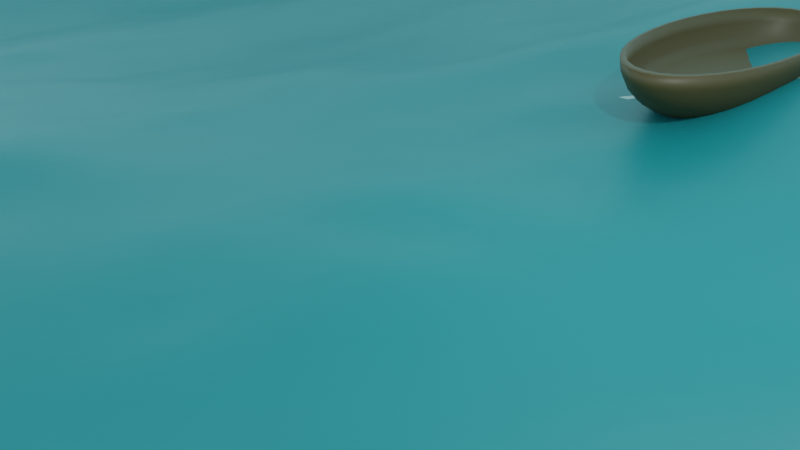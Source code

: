 # Source: Boat_Floating_on_the_Waves_-_The_Shrinkwrap_Modifier.blend  (saved by Blender 2.90.8; exported with 4.5.12 LTS)
import bpy
from mathutils import Matrix  # noqa: F401  (used for matrix-valued properties, if any)

bpy.ops.wm.read_factory_settings(use_empty=True)
scene = bpy.context.scene
scene.name = 'Scene'

# ---- collections
col_collection = bpy.data.collections.new('Collection'); scene.collection.children.link(col_collection)

# ---- materials (node trees are filled in below, after node groups)
mat_material = bpy.data.materials.new('Material')
mat_material.alpha_threshold = 0.0
mat_material.use_transparent_shadow = False
mat_material.line_color = (0.0, 0.0, 0.0, 1.0)
mat_material_002 = bpy.data.materials.new('Material.002')
mat_material_002.use_transparent_shadow = False

# ---- material node trees
mat_material.use_nodes = True; mat_material.node_tree.nodes.clear()
_N = mat_material.node_tree.nodes; _L = mat_material.node_tree.links
n0 = _N.new('ShaderNodeOutputMaterial'); n0.name = 'Material Output'; n0.location = (300, 300)
n1 = _N.new('ShaderNodeBsdfPrincipled'); n1.name = 'Principled BSDF'; n1.location = (10, 300)
n1.distribution = 'GGX'
n1.subsurface_method = 'BURLEY'
n1.inputs[0].default_value = (0.005605, 0.1651, 0.1779, 1.0)
n1.inputs[2].default_value = 0.4
n1.inputs[3].default_value = 1.45
n1.inputs[27].default_value = (0.0, 0.0, 0.0, 1.0)
n1.inputs[28].default_value = 1.0
_L.new(n1.outputs[0], n0.inputs[0])
n0.is_active_output = True
mat_material_002.use_nodes = True; mat_material_002.node_tree.nodes.clear()
_N = mat_material_002.node_tree.nodes; _L = mat_material_002.node_tree.links
n0 = _N.new('ShaderNodeBsdfPrincipled'); n0.name = 'Principled BSDF'; n0.location = (10, 300)
n0.distribution = 'GGX'
n0.subsurface_method = 'BURLEY'
n0.inputs[0].default_value = (0.08022, 0.04667, 0.01298, 1.0)
n0.inputs[3].default_value = 1.45
n0.inputs[27].default_value = (0.0, 0.0, 0.0, 1.0)
n0.inputs[28].default_value = 1.0
n1 = _N.new('ShaderNodeOutputMaterial'); n1.name = 'Material Output'; n1.location = (300, 300)
_L.new(n0.outputs[0], n1.inputs[0])
n1.is_active_output = True

# ---- world
world_world = bpy.data.worlds.new('World'); scene.world = world_world
world_world.use_nodes = True; world_world.node_tree.nodes.clear()
_N = world_world.node_tree.nodes; _L = world_world.node_tree.links
n0 = _N.new('ShaderNodeOutputWorld'); n0.name = 'World Output'; n0.location = (300, 300)
n1 = _N.new('ShaderNodeBackground'); n1.name = 'Background'; n1.location = (10, 300)
n1.inputs[0].default_value = (0.4508, 0.9131, 1.0, 1.0)
_L.new(n1.outputs[0], n0.inputs[0])
n0.is_active_output = True
world_world.color = (0.05088, 0.05088, 0.05088)
world_world.use_sun_shadow = False
world_world.sun_shadow_jitter_overblur = 0.0

# ---- cameras
cam_camera = bpy.data.cameras.new('Camera')
cam_camera.clip_end = 100.0
cam_camera.ortho_scale = 7.314

# ---- lights
light_light = bpy.data.lights.new('Light', 'POINT')
light_light.transmission_factor = 0.0
light_light.energy = 1000.0
light_light.shadow_soft_size = 0.1
light_light.shadow_maximum_resolution = 0.006
light_light.use_absolute_resolution = True

# ---- meshes
me_cube = bpy.data.meshes.new('Cube')
me_cube.from_pydata([(1.0, 1.0, 1.0), (1.0, 1.0, -1.0), (1.0, -1.0, 1.0), (1.0, -1.0, -1.0), (-1.0, 1.0, 1.0), (-1.0, 1.0, -1.0), (-1.0, -1.0, 1.0), (-1.0, -1.0, -1.0)], [], [(0, 4, 6, 2), (3, 2, 6, 7), (7, 6, 4, 5), (5, 1, 3, 7), (1, 0, 2, 3), (5, 4, 0, 1)])
_uv = me_cube.uv_layers.new(name='UVMap')
_uv.uv.foreach_set('vector', [0.625, 0.5, 0.875, 0.5, 0.875, 0.75, 0.625, 0.75, 0.375, 0.75, 0.625, 0.75, 0.625, 1.0, 0.375, 1.0, 0.375, 0.0, 0.625, 0.0, 0.625, 0.25, 0.375, 0.25, 0.125, 0.5, 0.375, 0.5, 0.375, 0.75, 0.125, 0.75, 0.375, 0.5, 0.625, 0.5, 0.625, 0.75, 0.375, 0.75, 0.375, 0.25, 0.625, 0.25, 0.625, 0.5, 0.375, 0.5])
me_cube.materials.append(mat_material)
me_cube.use_remesh_preserve_volume = False
me_cube.use_remesh_preserve_attributes = False
me_cube.use_mirror_vertex_groups = False
me_cube.update()
me_sphere_002 = bpy.data.meshes.new('Sphere.002')
me_sphere_002.from_pydata([(2.654e-10, 1.0, 0.641), (2.654e-10, 0.9808, 0.4459), (2.654e-10, 0.5556, -0.1905), (0.1951, 0.9808, 0.641), (0.1913, 0.9619, 0.4459), (0.1802, 0.9061, 0.2583), (0.1622, 0.8155, 0.08538), (0.1379, 0.6935, -0.06615), (0.1084, 0.5449, -0.1905), (0.07466, 0.3753, -0.2829), (0.03806, 0.1913, -0.3398), (0.3827, 0.9239, 0.641), (0.3753, 0.9061, 0.4459), (0.3536, 0.8536, 0.2583), (0.3182, 0.7682, 0.08538), (0.2706, 0.6533, -0.06615), (0.2126, 0.5133, -0.1905), (0.1464, 0.3536, -0.2829), (0.07466, 0.1802, -0.3398), (0.5556, 0.8315, 0.641), (0.5449, 0.8155, 0.4459), (0.5133, 0.7682, 0.2583), (0.4619, 0.6913, 0.08538), (0.3928, 0.5879, -0.06615), (0.3087, 0.4619, -0.1905), (0.2126, 0.3182, -0.2829), (0.1084, 0.1622, -0.3398), (0.7071, 0.7071, 0.641), (0.6935, 0.6935, 0.4459), (0.6533, 0.6533, 0.2583), (0.5879, 0.5879, 0.08538), (0.5, 0.5, -0.06615), (0.3928, 0.3928, -0.1905), (0.2706, 0.2706, -0.2829), (0.1379, 0.1379, -0.3398), (0.8315, 0.5556, 0.641), (0.8155, 0.5449, 0.4459), (0.7682, 0.5133, 0.2583), (0.6913, 0.4619, 0.08538), (0.5879, 0.3928, -0.06615), (0.4619, 0.3087, -0.1905), (0.3182, 0.2126, -0.2829), (0.1622, 0.1084, -0.3398), (0.9239, 0.3827, 0.641), (0.9061, 0.3753, 0.4459), (0.8536, 0.3536, 0.2583), (0.7682, 0.3182, 0.08538), (0.6533, 0.2706, -0.06615), (0.5133, 0.2126, -0.1905), (0.3536, 0.1464, -0.2829), (0.1802, 0.07466, -0.3398), (0.9808, 0.1951, 0.641), (0.9619, 0.1913, 0.4459), (0.9061, 0.1802, 0.2583), (0.8155, 0.1622, 0.08538), (0.6935, 0.1379, -0.06615), (0.5449, 0.1084, -0.1905), (0.3753, 0.07466, -0.2829), (0.1913, 0.03806, -0.3398), (1.0, -3.787e-07, 0.641), (0.9808, -3.936e-07, 0.4459), (0.9239, -2.297e-07, 0.2583), (0.8315, -3.34e-07, 0.08538), (0.7071, -3.191e-07, -0.06615), (0.5556, -3.415e-07, -0.1905), (0.3827, -3.042e-07, -0.2829), (0.1951, -3.079e-07, -0.3398), (0.9808, -0.1951, 0.641), (0.9619, -0.1913, 0.4459), (0.9061, -0.1802, 0.2583), (0.8155, -0.1622, 0.08538), (0.6935, -0.138, -0.06615), (0.5449, -0.1084, -0.1905), (0.3753, -0.07466, -0.2829), (0.1913, -0.03806, -0.3398), (0.9239, -0.3827, 0.641), (0.9061, -0.3753, 0.4459), (0.8536, -0.3536, 0.2583), (0.7682, -0.3182, 0.08538), (0.6533, -0.2706, -0.06615), (0.5133, -0.2126, -0.1905), (0.3536, -0.1464, -0.2829), (0.1802, -0.07466, -0.3398), (0.8315, -0.5556, 0.641), (0.8155, -0.5449, 0.4459), (0.7682, -0.5133, 0.2583), (0.6913, -0.4619, 0.08538), (0.5879, -0.3928, -0.06615), (0.4619, -0.3087, -0.1905), (0.3182, -0.2126, -0.2829), (0.1622, -0.1084, -0.3398), (0.7071, -0.7071, 0.641), (0.6935, -0.6935, 0.4459), (0.6533, -0.6533, 0.2583), (0.5879, -0.5879, 0.08538), (0.5, -0.5, -0.06615), (0.3928, -0.3928, -0.1905), (0.2706, -0.2706, -0.2829), (0.1379, -0.138, -0.3398), (0.5556, -0.8315, 0.641), (0.5449, -0.8155, 0.4459), (0.5133, -0.7682, 0.2583), (0.4619, -0.6913, 0.08538), (0.3928, -0.5879, -0.06615), (0.3087, -0.4619, -0.1905), (0.2126, -0.3182, -0.2829), (0.1084, -0.1622, -0.3398), (2.654e-10, -3.258e-07, -0.359), (0.3827, -0.9239, 0.641), (0.3753, -0.9061, 0.4459), (0.3536, -0.8536, 0.2583), (0.3182, -0.7682, 0.08538), (0.2706, -0.6533, -0.06615), (0.2126, -0.5133, -0.1905), (0.1464, -0.3536, -0.2829), (0.07466, -0.1802, -0.3398), (0.1951, -0.9808, 0.641), (0.1913, -0.9619, 0.4459), (0.1802, -0.9061, 0.2583), (0.1622, -0.8155, 0.08538), (0.1379, -0.6935, -0.06615), (0.1084, -0.5449, -0.1905), (0.07466, -0.3753, -0.2829), (0.03806, -0.1913, -0.3398), (-1.001e-07, -1.0, 0.641), (-8.518e-08, -0.9808, 0.4459), (6.383e-08, -0.9239, 0.2583), (-8.518e-08, -0.8315, 0.08538), (-2.557e-08, -0.7071, -0.06615), (-1.067e-08, -0.5556, -0.1905), (4.229e-09, -0.3827, -0.2829), (4.229e-09, -0.1951, -0.3398), (-0.1951, -0.9808, 0.641), (-0.1913, -0.9619, 0.4459), (-0.1802, -0.9061, 0.2583), (-0.1622, -0.8155, 0.08538), (-0.1379, -0.6935, -0.06615), (-0.1084, -0.5449, -0.1905), (-0.07466, -0.3753, -0.2829), (-0.03806, -0.1913, -0.3398), (-0.3827, -0.9239, 0.641), (-0.3753, -0.9061, 0.4459), (-0.3536, -0.8536, 0.2583), (-0.3182, -0.7682, 0.08538), (-0.2706, -0.6533, -0.06615), (-0.2126, -0.5133, -0.1905), (-0.1464, -0.3536, -0.2829), (-0.07466, -0.1802, -0.3398), (-0.5556, -0.8315, 0.641), (-0.5449, -0.8155, 0.4459), (-0.5133, -0.7682, 0.2583), (-0.4619, -0.6913, 0.08538), (-0.3928, -0.5879, -0.06615), (-0.3087, -0.4619, -0.1905), (-0.2126, -0.3182, -0.2829), (-0.1084, -0.1622, -0.3398), (-0.7071, -0.7071, 0.641), (-0.6935, -0.6935, 0.4459), (-0.6533, -0.6533, 0.2583), (-0.5879, -0.5879, 0.08538), (-0.5, -0.5, -0.06615), (-0.3928, -0.3928, -0.1905), (-0.2706, -0.2706, -0.2829), (-0.1379, -0.1379, -0.3398), (-0.8315, -0.5556, 0.641), (-0.8155, -0.5449, 0.4459), (-0.7682, -0.5133, 0.2583), (-0.6913, -0.4619, 0.08538), (-0.5879, -0.3928, -0.06615), (-0.4619, -0.3087, -0.1905), (-0.3182, -0.2126, -0.2829), (-0.1622, -0.1084, -0.3398), (-0.9239, -0.3827, 0.641), (-0.9061, -0.3753, 0.4459), (-0.8536, -0.3536, 0.2583), (-0.7682, -0.3182, 0.08538), (-0.6533, -0.2706, -0.06615), (-0.5133, -0.2126, -0.1905), (-0.3536, -0.1464, -0.2829), (-0.1802, -0.07466, -0.3398), (-0.9808, -0.1951, 0.641), (-0.9619, -0.1913, 0.4459), (-0.9061, -0.1802, 0.2583), (-0.8155, -0.1622, 0.08538), (-0.6935, -0.1379, -0.06615), (-0.5449, -0.1084, -0.1905), (-0.3753, -0.07466, -0.2829), (-0.1913, -0.03806, -0.3398), (-1.0, -1.403e-07, 0.641), (-0.9808, -9.56e-08, 0.4459), (-0.9239, -3.191e-07, 0.2583), (-0.8315, -1.403e-07, 0.08538), (-0.7071, -1.85e-07, -0.06615), (-0.5556, -2.595e-07, -0.1905), (-0.3827, -2.521e-07, -0.2829), (-0.1951, -3.154e-07, -0.3398), (-0.9808, 0.1951, 0.641), (-0.9619, 0.1913, 0.4459), (-0.9061, 0.1802, 0.2583), (-0.8155, 0.1622, 0.08538), (-0.6935, 0.1379, -0.06615), (-0.5449, 0.1084, -0.1905), (-0.3753, 0.07466, -0.2829), (-0.1913, 0.03806, -0.3398), (-0.9239, 0.3827, 0.641), (-0.9061, 0.3753, 0.4459), (-0.8536, 0.3536, 0.2583), (-0.7682, 0.3182, 0.08538), (-0.6533, 0.2706, -0.06615), (-0.5133, 0.2126, -0.1905), (-0.3536, 0.1464, -0.2829), (-0.1802, 0.07466, -0.3398), (-0.8315, 0.5556, 0.641), (-0.8155, 0.5449, 0.4459), (-0.7682, 0.5133, 0.2583), (-0.6913, 0.4619, 0.08538), (-0.5879, 0.3928, -0.06615), (-0.4619, 0.3087, -0.1905), (-0.3182, 0.2126, -0.2829), (-0.1622, 0.1084, -0.3398), (-0.7071, 0.7071, 0.641), (-0.6935, 0.6935, 0.4459), (-0.6533, 0.6533, 0.2583), (-0.5879, 0.5879, 0.08538), (-0.5, 0.5, -0.06615), (-0.3928, 0.3928, -0.1905), (-0.2706, 0.2706, -0.2829), (-0.1379, 0.1379, -0.3398), (-0.5556, 0.8315, 0.641), (-0.5449, 0.8155, 0.4459), (-0.5133, 0.7682, 0.2583), (-0.4619, 0.6913, 0.08538), (-0.3928, 0.5879, -0.06615), (-0.3087, 0.4619, -0.1905), (-0.2126, 0.3182, -0.2829), (-0.1084, 0.1622, -0.3398), (-0.3827, 0.9239, 0.641), (-0.3753, 0.9061, 0.4459), (-0.3536, 0.8536, 0.2583), (-0.3182, 0.7682, 0.08538), (-0.2706, 0.6533, -0.06615), (-0.2126, 0.5133, -0.1905), (-0.1464, 0.3536, -0.2829), (-0.07466, 0.1802, -0.3398), (-0.1951, 0.9808, 0.641), (-0.1913, 0.9619, 0.4459), (-0.1802, 0.9061, 0.2583), (-0.1622, 0.8155, 0.08538), (-0.1379, 0.6935, -0.06615), (-0.1084, 0.5449, -0.1905), (-0.07466, 0.3753, -0.2829), (-0.03806, 0.1913, -0.3398), (6.383e-08, 0.9239, 0.2583), (2.725e-07, 0.8315, 0.08538), (1.532e-07, 0.7071, -0.06615), (7.874e-08, 0.3827, -0.2829), (1.541e-08, 0.1951, -0.3398), (2.654e-10, 0.9502, 0.6459), (2.654e-10, 0.9317, 0.4556), (0.1854, 0.932, 0.6459), (0.1818, 0.9138, 0.4556), (0.1712, 0.8608, 0.2773), (0.1541, 0.7746, 0.113), (0.3636, 0.8779, 0.6459), (0.3566, 0.8608, 0.4556), (0.3359, 0.8108, 0.2773), (0.3022, 0.7297, 0.113), (0.5279, 0.7901, 0.6459), (0.5176, 0.7747, 0.4556), (0.4876, 0.7297, 0.2773), (0.4388, 0.6567, 0.113), (0.6719, 0.6719, 0.6459), (0.6588, 0.6588, 0.4556), (0.6206, 0.6206, 0.2773), (0.5585, 0.5585, 0.113), (0.7901, 0.5279, 0.6459), (0.7747, 0.5176, 0.4556), (0.7297, 0.4876, 0.2773), (0.6567, 0.4388, 0.113), (0.8779, 0.3636, 0.6459), (0.8608, 0.3566, 0.4556), (0.8108, 0.3359, 0.2773), (0.7297, 0.3022, 0.113), (0.932, 0.1854, 0.6459), (0.9138, 0.1818, 0.4556), (0.8608, 0.1712, 0.2773), (0.7746, 0.1541, 0.113), (0.9502, -3.787e-07, 0.6459), (0.9317, -3.936e-07, 0.4556), (0.8776, -2.297e-07, 0.2773), (0.7898, -3.34e-07, 0.113), (0.932, -0.1854, 0.6459), (0.9138, -0.1818, 0.4556), (0.8608, -0.1712, 0.2773), (0.7746, -0.1541, 0.113), (0.8779, -0.3636, 0.6459), (0.8608, -0.3566, 0.4556), (0.8108, -0.3359, 0.2773), (0.7297, -0.3022, 0.113), (0.7901, -0.5279, 0.6459), (0.7747, -0.5176, 0.4556), (0.7297, -0.4876, 0.2773), (0.6567, -0.4388, 0.113), (0.6719, -0.6719, 0.6459), (0.6588, -0.6588, 0.4556), (0.6206, -0.6206, 0.2773), (0.5585, -0.5585, 0.113), (0.5279, -0.7901, 0.6459), (0.5176, -0.7747, 0.4556), (0.4876, -0.7297, 0.2773), (0.4388, -0.6567, 0.113), (0.3636, -0.8779, 0.6459), (0.3566, -0.8608, 0.4556), (0.3359, -0.8108, 0.2773), (0.3022, -0.7297, 0.113), (0.1854, -0.932, 0.6459), (0.1818, -0.9138, 0.4556), (0.1712, -0.8608, 0.2773), (0.1541, -0.7746, 0.113), (-1.001e-07, -0.9502, 0.6459), (-8.518e-08, -0.9317, 0.4556), (6.383e-08, -0.8776, 0.2773), (-8.518e-08, -0.7898, 0.113), (-0.1854, -0.932, 0.6459), (-0.1818, -0.9138, 0.4556), (-0.1712, -0.8608, 0.2773), (-0.1541, -0.7746, 0.113), (-0.3636, -0.8779, 0.6459), (-0.3566, -0.8608, 0.4556), (-0.3359, -0.8108, 0.2773), (-0.3022, -0.7297, 0.113), (-0.5279, -0.7901, 0.6459), (-0.5176, -0.7747, 0.4556), (-0.4876, -0.7297, 0.2773), (-0.4388, -0.6567, 0.113), (-0.6719, -0.6719, 0.6459), (-0.6588, -0.6588, 0.4556), (-0.6206, -0.6206, 0.2773), (-0.5585, -0.5585, 0.113), (-0.7901, -0.5279, 0.6459), (-0.7747, -0.5176, 0.4556), (-0.7297, -0.4876, 0.2773), (-0.6567, -0.4388, 0.113), (-0.8779, -0.3636, 0.6459), (-0.8608, -0.3566, 0.4556), (-0.8108, -0.3359, 0.2773), (-0.7297, -0.3022, 0.113), (-0.932, -0.1854, 0.6459), (-0.9138, -0.1818, 0.4556), (-0.8608, -0.1712, 0.2773), (-0.7746, -0.1541, 0.113), (-0.9502, -1.403e-07, 0.6459), (-0.9317, -9.56e-08, 0.4556), (-0.8776, -3.191e-07, 0.2773), (-0.7898, -1.403e-07, 0.113), (-0.932, 0.1854, 0.6459), (-0.9138, 0.1818, 0.4556), (-0.8608, 0.1712, 0.2773), (-0.7746, 0.1541, 0.113), (6.592e-08, -2.604e-07, 0.1137), (-0.8779, 0.3636, 0.6459), (-0.8608, 0.3566, 0.4556), (-0.8108, 0.3359, 0.2773), (-0.7297, 0.3022, 0.113), (-0.7901, 0.5279, 0.6459), (-0.7747, 0.5176, 0.4556), (-0.7297, 0.4876, 0.2773), (-0.6567, 0.4388, 0.113), (-0.6719, 0.6719, 0.6459), (-0.6588, 0.6588, 0.4556), (-0.6206, 0.6206, 0.2773), (-0.5585, 0.5585, 0.113), (-0.5279, 0.7901, 0.6459), (-0.5176, 0.7747, 0.4556), (-0.4876, 0.7297, 0.2773), (-0.4388, 0.6567, 0.113), (-0.3636, 0.8779, 0.6459), (-0.3566, 0.8608, 0.4556), (-0.3359, 0.8108, 0.2773), (-0.3022, 0.7297, 0.113), (-0.1854, 0.932, 0.6459), (-0.1818, 0.9138, 0.4556), (-0.1712, 0.8608, 0.2773), (-0.1541, 0.7746, 0.113), (6.383e-08, 0.8776, 0.2773), (2.725e-07, 0.7898, 0.113)], [], [(2, 254, 7, 8), (255, 2, 8, 9), (256, 255, 9, 10), (107, 256, 10), (1, 0, 3, 4), (252, 1, 4, 5), (253, 252, 5, 6), (254, 253, 6, 7), (7, 6, 14, 15), (8, 7, 15, 16), (9, 8, 16, 17), (10, 9, 17, 18), (107, 10, 18), (4, 3, 11, 12), (5, 4, 12, 13), (6, 5, 13, 14), (107, 18, 26), (12, 11, 19, 20), (13, 12, 20, 21), (14, 13, 21, 22), (15, 14, 22, 23), (16, 15, 23, 24), (17, 16, 24, 25), (18, 17, 25, 26), (23, 22, 30, 31), (24, 23, 31, 32), (25, 24, 32, 33), (26, 25, 33, 34), (107, 26, 34), (20, 19, 27, 28), (21, 20, 28, 29), (22, 21, 29, 30), (107, 34, 42), (28, 27, 35, 36), (29, 28, 36, 37), (30, 29, 37, 38), (31, 30, 38, 39), (32, 31, 39, 40), (33, 32, 40, 41), (34, 33, 41, 42), (40, 39, 47, 48), (41, 40, 48, 49), (42, 41, 49, 50), (107, 42, 50), (36, 35, 43, 44), (37, 36, 44, 45), (38, 37, 45, 46), (39, 38, 46, 47), (44, 43, 51, 52), (45, 44, 52, 53), (46, 45, 53, 54), (47, 46, 54, 55), (48, 47, 55, 56), (49, 48, 56, 57), (50, 49, 57, 58), (107, 50, 58), (56, 55, 63, 64), (57, 56, 64, 65), (58, 57, 65, 66), (107, 58, 66), (52, 51, 59, 60), (53, 52, 60, 61), (54, 53, 61, 62), (55, 54, 62, 63), (61, 60, 68, 69), (62, 61, 69, 70), (63, 62, 70, 71), (64, 63, 71, 72), (65, 64, 72, 73), (66, 65, 73, 74), (107, 66, 74), (60, 59, 67, 68), (73, 72, 80, 81), (74, 73, 81, 82), (107, 74, 82), (68, 67, 75, 76), (69, 68, 76, 77), (70, 69, 77, 78), (71, 70, 78, 79), (72, 71, 79, 80), (78, 77, 85, 86), (79, 78, 86, 87), (80, 79, 87, 88), (81, 80, 88, 89), (82, 81, 89, 90), (107, 82, 90), (76, 75, 83, 84), (77, 76, 84, 85), (90, 89, 97, 98), (107, 90, 98), (84, 83, 91, 92), (85, 84, 92, 93), (86, 85, 93, 94), (87, 86, 94, 95), (88, 87, 95, 96), (89, 88, 96, 97), (94, 93, 101, 102), (95, 94, 102, 103), (96, 95, 103, 104), (97, 96, 104, 105), (98, 97, 105, 106), (107, 98, 106), (92, 91, 99, 100), (93, 92, 100, 101), (106, 105, 114, 115), (107, 106, 115), (100, 99, 108, 109), (101, 100, 109, 110), (102, 101, 110, 111), (103, 102, 111, 112), (104, 103, 112, 113), (105, 104, 113, 114), (112, 111, 119, 120), (113, 112, 120, 121), (114, 113, 121, 122), (115, 114, 122, 123), (107, 115, 123), (109, 108, 116, 117), (110, 109, 117, 118), (111, 110, 118, 119), (107, 123, 131), (117, 116, 124, 125), (118, 117, 125, 126), (119, 118, 126, 127), (120, 119, 127, 128), (121, 120, 128, 129), (122, 121, 129, 130), (123, 122, 130, 131), (128, 127, 135, 136), (129, 128, 136, 137), (130, 129, 137, 138), (131, 130, 138, 139), (107, 131, 139), (125, 124, 132, 133), (126, 125, 133, 134), (127, 126, 134, 135), (107, 139, 147), (133, 132, 140, 141), (134, 133, 141, 142), (135, 134, 142, 143), (136, 135, 143, 144), (137, 136, 144, 145), (138, 137, 145, 146), (139, 138, 146, 147), (145, 144, 152, 153), (146, 145, 153, 154), (147, 146, 154, 155), (107, 147, 155), (141, 140, 148, 149), (142, 141, 149, 150), (143, 142, 150, 151), (144, 143, 151, 152), (150, 149, 157, 158), (151, 150, 158, 159), (152, 151, 159, 160), (153, 152, 160, 161), (154, 153, 161, 162), (155, 154, 162, 163), (107, 155, 163), (149, 148, 156, 157), (162, 161, 169, 170), (163, 162, 170, 171), (107, 163, 171), (157, 156, 164, 165), (158, 157, 165, 166), (159, 158, 166, 167), (160, 159, 167, 168), (161, 160, 168, 169), (166, 165, 173, 174), (167, 166, 174, 175), (168, 167, 175, 176), (169, 168, 176, 177), (170, 169, 177, 178), (171, 170, 178, 179), (107, 171, 179), (165, 164, 172, 173), (178, 177, 185, 186), (179, 178, 186, 187), (107, 179, 187), (173, 172, 180, 181), (174, 173, 181, 182), (175, 174, 182, 183), (176, 175, 183, 184), (177, 176, 184, 185), (183, 182, 190, 191), (184, 183, 191, 192), (185, 184, 192, 193), (186, 185, 193, 194), (187, 186, 194, 195), (107, 187, 195), (181, 180, 188, 189), (182, 181, 189, 190), (195, 194, 202, 203), (107, 195, 203), (189, 188, 196, 197), (190, 189, 197, 198), (191, 190, 198, 199), (192, 191, 199, 200), (193, 192, 200, 201), (194, 193, 201, 202), (199, 198, 206, 207), (200, 199, 207, 208), (201, 200, 208, 209), (202, 201, 209, 210), (203, 202, 210, 211), (107, 203, 211), (197, 196, 204, 205), (198, 197, 205, 206), (211, 210, 218, 219), (107, 211, 219), (205, 204, 212, 213), (206, 205, 213, 214), (207, 206, 214, 215), (208, 207, 215, 216), (209, 208, 216, 217), (210, 209, 217, 218), (216, 215, 223, 224), (217, 216, 224, 225), (218, 217, 225, 226), (219, 218, 226, 227), (107, 219, 227), (213, 212, 220, 221), (214, 213, 221, 222), (215, 214, 222, 223), (107, 227, 235), (221, 220, 228, 229), (222, 221, 229, 230), (223, 222, 230, 231), (224, 223, 231, 232), (225, 224, 232, 233), (226, 225, 233, 234), (227, 226, 234, 235), (233, 232, 240, 241), (234, 233, 241, 242), (235, 234, 242, 243), (107, 235, 243), (229, 228, 236, 237), (230, 229, 237, 238), (231, 230, 238, 239), (232, 231, 239, 240), (237, 236, 244, 245), (238, 237, 245, 246), (239, 238, 246, 247), (240, 239, 247, 248), (241, 240, 248, 249), (242, 241, 249, 250), (243, 242, 250, 251), (107, 243, 251), (249, 248, 254, 2), (250, 249, 2, 255), (251, 250, 255, 256), (107, 251, 256), (245, 244, 0, 1), (246, 245, 1, 252), (247, 246, 252, 253), (248, 247, 253, 254), (258, 260, 259, 257), (384, 261, 260, 258), (385, 262, 261, 384), (359, 262, 385), (359, 266, 262), (260, 264, 263, 259), (261, 265, 264, 260), (262, 266, 265, 261), (264, 268, 267, 263), (265, 269, 268, 264), (266, 270, 269, 265), (359, 270, 266), (359, 274, 270), (268, 272, 271, 267), (269, 273, 272, 268), (270, 274, 273, 269), (272, 276, 275, 271), (273, 277, 276, 272), (274, 278, 277, 273), (359, 278, 274), (276, 280, 279, 275), (277, 281, 280, 276), (278, 282, 281, 277), (359, 282, 278), (280, 284, 283, 279), (281, 285, 284, 280), (282, 286, 285, 281), (359, 286, 282), (284, 288, 287, 283), (285, 289, 288, 284), (286, 290, 289, 285), (359, 290, 286), (289, 293, 292, 288), (290, 294, 293, 289), (359, 294, 290), (288, 292, 291, 287), (292, 296, 295, 291), (293, 297, 296, 292), (294, 298, 297, 293), (359, 298, 294), (298, 302, 301, 297), (359, 302, 298), (296, 300, 299, 295), (297, 301, 300, 296), (300, 304, 303, 299), (301, 305, 304, 300), (302, 306, 305, 301), (359, 306, 302), (306, 310, 309, 305), (359, 310, 306), (304, 308, 307, 303), (305, 309, 308, 304), (308, 312, 311, 307), (309, 313, 312, 308), (310, 314, 313, 309), (359, 314, 310), (359, 318, 314), (312, 316, 315, 311), (313, 317, 316, 312), (314, 318, 317, 313), (316, 320, 319, 315), (317, 321, 320, 316), (318, 322, 321, 317), (359, 322, 318), (359, 326, 322), (320, 324, 323, 319), (321, 325, 324, 320), (322, 326, 325, 321), (324, 328, 327, 323), (325, 329, 328, 324), (326, 330, 329, 325), (359, 330, 326), (328, 332, 331, 327), (329, 333, 332, 328), (330, 334, 333, 329), (359, 334, 330), (333, 337, 336, 332), (334, 338, 337, 333), (359, 338, 334), (332, 336, 335, 331), (336, 340, 339, 335), (337, 341, 340, 336), (338, 342, 341, 337), (359, 342, 338), (341, 345, 344, 340), (342, 346, 345, 341), (359, 346, 342), (340, 344, 343, 339), (344, 348, 347, 343), (345, 349, 348, 344), (346, 350, 349, 345), (359, 350, 346), (350, 354, 353, 349), (359, 354, 350), (348, 352, 351, 347), (349, 353, 352, 348), (352, 356, 355, 351), (353, 357, 356, 352), (354, 358, 357, 353), (359, 358, 354), (358, 363, 362, 357), (359, 363, 358), (356, 361, 360, 355), (357, 362, 361, 356), (361, 365, 364, 360), (362, 366, 365, 361), (363, 367, 366, 362), (359, 367, 363), (359, 371, 367), (365, 369, 368, 364), (366, 370, 369, 365), (367, 371, 370, 366), (369, 373, 372, 368), (370, 374, 373, 369), (371, 375, 374, 370), (359, 375, 371), (373, 377, 376, 372), (374, 378, 377, 373), (375, 379, 378, 374), (359, 379, 375), (377, 381, 380, 376), (378, 382, 381, 377), (379, 383, 382, 378), (359, 383, 379), (381, 258, 257, 380), (382, 384, 258, 381), (383, 385, 384, 382), (359, 385, 383), (3, 0, 257, 259), (11, 3, 259, 263), (19, 11, 263, 267), (27, 19, 267, 271), (35, 27, 271, 275), (43, 35, 275, 279), (51, 43, 279, 283), (59, 51, 283, 287), (67, 59, 287, 291), (75, 67, 291, 295), (83, 75, 295, 299), (91, 83, 299, 303), (99, 91, 303, 307), (108, 99, 307, 311), (116, 108, 311, 315), (124, 116, 315, 319), (132, 124, 319, 323), (140, 132, 323, 327), (148, 140, 327, 331), (156, 148, 331, 335), (164, 156, 335, 339), (172, 164, 339, 343), (180, 172, 343, 347), (188, 180, 347, 351), (196, 188, 351, 355), (204, 196, 355, 360), (212, 204, 360, 364), (220, 212, 364, 368), (228, 220, 368, 372), (236, 228, 372, 376), (244, 236, 376, 380), (0, 244, 380, 257)])
me_sphere_002.polygons.foreach_set('use_smooth', [True] * 416)
_uv = me_sphere_002.uv_layers.new(name='UVMap')
_uv.uv.foreach_set('vector', [0.75, 0.1875, 0.75, 0.25, 0.7188, 0.25, 0.7188, 0.1875, 0.75, 0.125, 0.75, 0.1875, 0.7188, 0.1875, 0.7188, 0.125, 0.75, 0.0625, 0.75, 0.125, 0.7188, 0.125, 0.7187, 0.0625, 0.7344, 0.0, 0.75, 0.0625, 0.7187, 0.0625, 0.75, 0.4375, 0.75, 0.5, 0.7188, 0.5, 0.7188, 0.4375, 0.75, 0.375, 0.75, 0.4375, 0.7188, 0.4375, 0.7188, 0.375, 0.75, 0.3125, 0.75, 0.375, 0.7188, 0.375, 0.7188, 0.3125, 0.75, 0.25, 0.75, 0.3125, 0.7188, 0.3125, 0.7188, 0.25, 0.7188, 0.25, 0.7188, 0.3125, 0.6875, 0.3125, 0.6875, 0.25, 0.7188, 0.1875, 0.7188, 0.25, 0.6875, 0.25, 0.6875, 0.1875, 0.7188, 0.125, 0.7188, 0.1875, 0.6875, 0.1875, 0.6875, 0.125, 0.7187, 0.0625, 0.7188, 0.125, 0.6875, 0.125, 0.6875, 0.0625, 0.7031, 0.0, 0.7187, 0.0625, 0.6875, 0.0625, 0.7188, 0.4375, 0.7188, 0.5, 0.6875, 0.5, 0.6875, 0.4375, 0.7188, 0.375, 0.7188, 0.4375, 0.6875, 0.4375, 0.6875, 0.375, 0.7188, 0.3125, 0.7188, 0.375, 0.6875, 0.375, 0.6875, 0.3125, 0.6719, 0.0, 0.6875, 0.0625, 0.6562, 0.0625, 0.6875, 0.4375, 0.6875, 0.5, 0.6562, 0.5, 0.6562, 0.4375, 0.6875, 0.375, 0.6875, 0.4375, 0.6562, 0.4375, 0.6562, 0.375, 0.6875, 0.3125, 0.6875, 0.375, 0.6562, 0.375, 0.6562, 0.3125, 0.6875, 0.25, 0.6875, 0.3125, 0.6562, 0.3125, 0.6562, 0.25, 0.6875, 0.1875, 0.6875, 0.25, 0.6562, 0.25, 0.6562, 0.1875, 0.6875, 0.125, 0.6875, 0.1875, 0.6562, 0.1875, 0.6562, 0.125, 0.6875, 0.0625, 0.6875, 0.125, 0.6562, 0.125, 0.6562, 0.0625, 0.6562, 0.25, 0.6562, 0.3125, 0.625, 0.3125, 0.625, 0.25, 0.6562, 0.1875, 0.6562, 0.25, 0.625, 0.25, 0.625, 0.1875, 0.6562, 0.125, 0.6562, 0.1875, 0.625, 0.1875, 0.625, 0.125, 0.6562, 0.0625, 0.6562, 0.125, 0.625, 0.125, 0.625, 0.0625, 0.6406, 0.0, 0.6562, 0.0625, 0.625, 0.0625, 0.6562, 0.4375, 0.6562, 0.5, 0.625, 0.5, 0.625, 0.4375, 0.6562, 0.375, 0.6562, 0.4375, 0.625, 0.4375, 0.625, 0.375, 0.6562, 0.3125, 0.6562, 0.375, 0.625, 0.375, 0.625, 0.3125, 0.6094, 0.0, 0.625, 0.0625, 0.5937, 0.0625, 0.625, 0.4375, 0.625, 0.5, 0.5937, 0.5, 0.5937, 0.4375, 0.625, 0.375, 0.625, 0.4375, 0.5937, 0.4375, 0.5938, 0.375, 0.625, 0.3125, 0.625, 0.375, 0.5938, 0.375, 0.5937, 0.3125, 0.625, 0.25, 0.625, 0.3125, 0.5937, 0.3125, 0.5937, 0.25, 0.625, 0.1875, 0.625, 0.25, 0.5937, 0.25, 0.5937, 0.1875, 0.625, 0.125, 0.625, 0.1875, 0.5937, 0.1875, 0.5937, 0.125, 0.625, 0.0625, 0.625, 0.125, 0.5937, 0.125, 0.5937, 0.0625, 0.5937, 0.1875, 0.5937, 0.25, 0.5625, 0.25, 0.5625, 0.1875, 0.5937, 0.125, 0.5937, 0.1875, 0.5625, 0.1875, 0.5625, 0.125, 0.5937, 0.0625, 0.5937, 0.125, 0.5625, 0.125, 0.5625, 0.0625, 0.5781, 0.0, 0.5937, 0.0625, 0.5625, 0.0625, 0.5937, 0.4375, 0.5937, 0.5, 0.5625, 0.5, 0.5625, 0.4375, 0.5938, 0.375, 0.5937, 0.4375, 0.5625, 0.4375, 0.5625, 0.375, 0.5937, 0.3125, 0.5938, 0.375, 0.5625, 0.375, 0.5625, 0.3125, 0.5937, 0.25, 0.5937, 0.3125, 0.5625, 0.3125, 0.5625, 0.25, 0.5625, 0.4375, 0.5625, 0.5, 0.5312, 0.5, 0.5312, 0.4375, 0.5625, 0.375, 0.5625, 0.4375, 0.5312, 0.4375, 0.5312, 0.375, 0.5625, 0.3125, 0.5625, 0.375, 0.5312, 0.375, 0.5312, 0.3125, 0.5625, 0.25, 0.5625, 0.3125, 0.5312, 0.3125, 0.5312, 0.25, 0.5625, 0.1875, 0.5625, 0.25, 0.5312, 0.25, 0.5312, 0.1875, 0.5625, 0.125, 0.5625, 0.1875, 0.5312, 0.1875, 0.5312, 0.125, 0.5625, 0.0625, 0.5625, 0.125, 0.5312, 0.125, 0.5312, 0.0625, 0.5469, 0.0, 0.5625, 0.0625, 0.5312, 0.0625, 0.5312, 0.1875, 0.5312, 0.25, 0.5, 0.25, 0.5, 0.1875, 0.5312, 0.125, 0.5312, 0.1875, 0.5, 0.1875, 0.5, 0.125, 0.5312, 0.0625, 0.5312, 0.125, 0.5, 0.125, 0.5, 0.0625, 0.5156, 0.0, 0.5312, 0.0625, 0.5, 0.0625, 0.5312, 0.4375, 0.5312, 0.5, 0.5, 0.5, 0.5, 0.4375, 0.5312, 0.375, 0.5312, 0.4375, 0.5, 0.4375, 0.5, 0.375, 0.5312, 0.3125, 0.5312, 0.375, 0.5, 0.375, 0.5, 0.3125, 0.5312, 0.25, 0.5312, 0.3125, 0.5, 0.3125, 0.5, 0.25, 0.5, 0.375, 0.5, 0.4375, 0.4687, 0.4375, 0.4687, 0.375, 0.5, 0.3125, 0.5, 0.375, 0.4687, 0.375, 0.4687, 0.3125, 0.5, 0.25, 0.5, 0.3125, 0.4687, 0.3125, 0.4687, 0.25, 0.5, 0.1875, 0.5, 0.25, 0.4687, 0.25, 0.4687, 0.1875, 0.5, 0.125, 0.5, 0.1875, 0.4687, 0.1875, 0.4687, 0.125, 0.5, 0.0625, 0.5, 0.125, 0.4687, 0.125, 0.4687, 0.0625, 0.4844, 0.0, 0.5, 0.0625, 0.4687, 0.0625, 0.5, 0.4375, 0.5, 0.5, 0.4687, 0.5, 0.4687, 0.4375, 0.4687, 0.125, 0.4687, 0.1875, 0.4375, 0.1875, 0.4375, 0.125, 0.4687, 0.0625, 0.4687, 0.125, 0.4375, 0.125, 0.4375, 0.0625, 0.4531, 0.0, 0.4687, 0.0625, 0.4375, 0.0625, 0.4687, 0.4375, 0.4687, 0.5, 0.4375, 0.5, 0.4375, 0.4375, 0.4687, 0.375, 0.4687, 0.4375, 0.4375, 0.4375, 0.4375, 0.375, 0.4687, 0.3125, 0.4687, 0.375, 0.4375, 0.375, 0.4375, 0.3125, 0.4687, 0.25, 0.4687, 0.3125, 0.4375, 0.3125, 0.4375, 0.25, 0.4687, 0.1875, 0.4687, 0.25, 0.4375, 0.25, 0.4375, 0.1875, 0.4375, 0.3125, 0.4375, 0.375, 0.4062, 0.375, 0.4062, 0.3125, 0.4375, 0.25, 0.4375, 0.3125, 0.4062, 0.3125, 0.4062, 0.25, 0.4375, 0.1875, 0.4375, 0.25, 0.4062, 0.25, 0.4062, 0.1875, 0.4375, 0.125, 0.4375, 0.1875, 0.4062, 0.1875, 0.4062, 0.125, 0.4375, 0.0625, 0.4375, 0.125, 0.4062, 0.125, 0.4062, 0.0625, 0.4219, 0.0, 0.4375, 0.0625, 0.4062, 0.0625, 0.4375, 0.4375, 0.4375, 0.5, 0.4062, 0.5, 0.4062, 0.4375, 0.4375, 0.375, 0.4375, 0.4375, 0.4062, 0.4375, 0.4062, 0.375, 0.4062, 0.0625, 0.4062, 0.125, 0.375, 0.125, 0.375, 0.0625, 0.3906, 0.0, 0.4062, 0.0625, 0.375, 0.0625, 0.4062, 0.4375, 0.4062, 0.5, 0.375, 0.5, 0.375, 0.4375, 0.4062, 0.375, 0.4062, 0.4375, 0.375, 0.4375, 0.375, 0.375, 0.4062, 0.3125, 0.4062, 0.375, 0.375, 0.375, 0.375, 0.3125, 0.4062, 0.25, 0.4062, 0.3125, 0.375, 0.3125, 0.375, 0.25, 0.4062, 0.1875, 0.4062, 0.25, 0.375, 0.25, 0.375, 0.1875, 0.4062, 0.125, 0.4062, 0.1875, 0.375, 0.1875, 0.375, 0.125, 0.375, 0.3125, 0.375, 0.375, 0.3437, 0.375, 0.3437, 0.3125, 0.375, 0.25, 0.375, 0.3125, 0.3437, 0.3125, 0.3437, 0.25, 0.375, 0.1875, 0.375, 0.25, 0.3437, 0.25, 0.3437, 0.1875, 0.375, 0.125, 0.375, 0.1875, 0.3437, 0.1875, 0.3437, 0.125, 0.375, 0.0625, 0.375, 0.125, 0.3437, 0.125, 0.3437, 0.0625, 0.3594, 0.0, 0.375, 0.0625, 0.3437, 0.0625, 0.375, 0.4375, 0.375, 0.5, 0.3437, 0.5, 0.3437, 0.4375, 0.375, 0.375, 0.375, 0.4375, 0.3437, 0.4375, 0.3437, 0.375, 0.3437, 0.0625, 0.3437, 0.125, 0.3125, 0.125, 0.3125, 0.0625, 0.3281, 0.0, 0.3437, 0.0625, 0.3125, 0.0625, 0.3437, 0.4375, 0.3437, 0.5, 0.3125, 0.5, 0.3125, 0.4375, 0.3437, 0.375, 0.3437, 0.4375, 0.3125, 0.4375, 0.3125, 0.375, 0.3437, 0.3125, 0.3437, 0.375, 0.3125, 0.375, 0.3125, 0.3125, 0.3437, 0.25, 0.3437, 0.3125, 0.3125, 0.3125, 0.3125, 0.25, 0.3437, 0.1875, 0.3437, 0.25, 0.3125, 0.25, 0.3125, 0.1875, 0.3437, 0.125, 0.3437, 0.1875, 0.3125, 0.1875, 0.3125, 0.125, 0.3125, 0.25, 0.3125, 0.3125, 0.2812, 0.3125, 0.2812, 0.25, 0.3125, 0.1875, 0.3125, 0.25, 0.2812, 0.25, 0.2812, 0.1875, 0.3125, 0.125, 0.3125, 0.1875, 0.2812, 0.1875, 0.2812, 0.125, 0.3125, 0.0625, 0.3125, 0.125, 0.2812, 0.125, 0.2812, 0.0625, 0.2969, 0.0, 0.3125, 0.0625, 0.2812, 0.0625, 0.3125, 0.4375, 0.3125, 0.5, 0.2812, 0.5, 0.2812, 0.4375, 0.3125, 0.375, 0.3125, 0.4375, 0.2812, 0.4375, 0.2812, 0.375, 0.3125, 0.3125, 0.3125, 0.375, 0.2812, 0.375, 0.2812, 0.3125, 0.2656, 0.0, 0.2812, 0.0625, 0.25, 0.0625, 0.2812, 0.4375, 0.2812, 0.5, 0.25, 0.5, 0.25, 0.4375, 0.2812, 0.375, 0.2812, 0.4375, 0.25, 0.4375, 0.25, 0.375, 0.2812, 0.3125, 0.2812, 0.375, 0.25, 0.375, 0.25, 0.3125, 0.2812, 0.25, 0.2812, 0.3125, 0.25, 0.3125, 0.25, 0.25, 0.2812, 0.1875, 0.2812, 0.25, 0.25, 0.25, 0.25, 0.1875, 0.2812, 0.125, 0.2812, 0.1875, 0.25, 0.1875, 0.25, 0.125, 0.2812, 0.0625, 0.2812, 0.125, 0.25, 0.125, 0.25, 0.0625, 0.25, 0.25, 0.25, 0.3125, 0.2187, 0.3125, 0.2187, 0.25, 0.25, 0.1875, 0.25, 0.25, 0.2187, 0.25, 0.2188, 0.1875, 0.25, 0.125, 0.25, 0.1875, 0.2188, 0.1875, 0.2188, 0.125, 0.25, 0.0625, 0.25, 0.125, 0.2188, 0.125, 0.2188, 0.0625, 0.2344, 0.0, 0.25, 0.0625, 0.2188, 0.0625, 0.25, 0.4375, 0.25, 0.5, 0.2187, 0.5, 0.2187, 0.4375, 0.25, 0.375, 0.25, 0.4375, 0.2187, 0.4375, 0.2188, 0.375, 0.25, 0.3125, 0.25, 0.375, 0.2188, 0.375, 0.2187, 0.3125, 0.2031, 0.0, 0.2188, 0.0625, 0.1875, 0.0625, 0.2187, 0.4375, 0.2187, 0.5, 0.1875, 0.5, 0.1875, 0.4375, 0.2188, 0.375, 0.2187, 0.4375, 0.1875, 0.4375, 0.1875, 0.375, 0.2187, 0.3125, 0.2188, 0.375, 0.1875, 0.375, 0.1875, 0.3125, 0.2187, 0.25, 0.2187, 0.3125, 0.1875, 0.3125, 0.1875, 0.25, 0.2188, 0.1875, 0.2187, 0.25, 0.1875, 0.25, 0.1875, 0.1875, 0.2188, 0.125, 0.2188, 0.1875, 0.1875, 0.1875, 0.1875, 0.125, 0.2188, 0.0625, 0.2188, 0.125, 0.1875, 0.125, 0.1875, 0.0625, 0.1875, 0.1875, 0.1875, 0.25, 0.1563, 0.25, 0.1563, 0.1875, 0.1875, 0.125, 0.1875, 0.1875, 0.1563, 0.1875, 0.1563, 0.125, 0.1875, 0.0625, 0.1875, 0.125, 0.1563, 0.125, 0.1563, 0.0625, 0.1719, 0.0, 0.1875, 0.0625, 0.1563, 0.0625, 0.1875, 0.4375, 0.1875, 0.5, 0.1562, 0.5, 0.1562, 0.4375, 0.1875, 0.375, 0.1875, 0.4375, 0.1562, 0.4375, 0.1563, 0.375, 0.1875, 0.3125, 0.1875, 0.375, 0.1563, 0.375, 0.1562, 0.3125, 0.1875, 0.25, 0.1875, 0.3125, 0.1562, 0.3125, 0.1563, 0.25, 0.1563, 0.375, 0.1562, 0.4375, 0.125, 0.4375, 0.125, 0.375, 0.1562, 0.3125, 0.1563, 0.375, 0.125, 0.375, 0.125, 0.3125, 0.1563, 0.25, 0.1562, 0.3125, 0.125, 0.3125, 0.125, 0.25, 0.1563, 0.1875, 0.1563, 0.25, 0.125, 0.25, 0.125, 0.1875, 0.1563, 0.125, 0.1563, 0.1875, 0.125, 0.1875, 0.125, 0.125, 0.1563, 0.0625, 0.1563, 0.125, 0.125, 0.125, 0.125, 0.0625, 0.1406, 0.0, 0.1563, 0.0625, 0.125, 0.0625, 0.1562, 0.4375, 0.1562, 0.5, 0.125, 0.5, 0.125, 0.4375, 0.125, 0.125, 0.125, 0.1875, 0.09375, 0.1875, 0.09375, 0.125, 0.125, 0.0625, 0.125, 0.125, 0.09375, 0.125, 0.09375, 0.0625, 0.1094, 0.0, 0.125, 0.0625, 0.09375, 0.0625, 0.125, 0.4375, 0.125, 0.5, 0.09375, 0.5, 0.09375, 0.4375, 0.125, 0.375, 0.125, 0.4375, 0.09375, 0.4375, 0.09375, 0.375, 0.125, 0.3125, 0.125, 0.375, 0.09375, 0.375, 0.09375, 0.3125, 0.125, 0.25, 0.125, 0.3125, 0.09375, 0.3125, 0.09375, 0.25, 0.125, 0.1875, 0.125, 0.25, 0.09375, 0.25, 0.09375, 0.1875, 0.09375, 0.375, 0.09375, 0.4375, 0.0625, 0.4375, 0.0625, 0.375, 0.09375, 0.3125, 0.09375, 0.375, 0.0625, 0.375, 0.0625, 0.3125, 0.09375, 0.25, 0.09375, 0.3125, 0.0625, 0.3125, 0.0625, 0.25, 0.09375, 0.1875, 0.09375, 0.25, 0.0625, 0.25, 0.0625, 0.1875, 0.09375, 0.125, 0.09375, 0.1875, 0.0625, 0.1875, 0.0625, 0.125, 0.09375, 0.0625, 0.09375, 0.125, 0.0625, 0.125, 0.0625, 0.0625, 0.07813, 0.0, 0.09375, 0.0625, 0.0625, 0.0625, 0.09375, 0.4375, 0.09375, 0.5, 0.0625, 0.5, 0.0625, 0.4375, 0.0625, 0.125, 0.0625, 0.1875, 0.03125, 0.1875, 0.03125, 0.125, 0.0625, 0.0625, 0.0625, 0.125, 0.03125, 0.125, 0.03125, 0.0625, 0.04688, 0.0, 0.0625, 0.0625, 0.03125, 0.0625, 0.0625, 0.4375, 0.0625, 0.5, 0.03125, 0.5, 0.03125, 0.4375, 0.0625, 0.375, 0.0625, 0.4375, 0.03125, 0.4375, 0.03125, 0.375, 0.0625, 0.3125, 0.0625, 0.375, 0.03125, 0.375, 0.03125, 0.3125, 0.0625, 0.25, 0.0625, 0.3125, 0.03125, 0.3125, 0.03125, 0.25, 0.0625, 0.1875, 0.0625, 0.25, 0.03125, 0.25, 0.03125, 0.1875, 0.03125, 0.3125, 0.03125, 0.375, 5.96e-08, 0.375, 0.0, 0.3125, 0.03125, 0.25, 0.03125, 0.3125, 0.0, 0.3125, 0.0, 0.25, 0.03125, 0.1875, 0.03125, 0.25, 0.0, 0.25, 5.96e-08, 0.1875, 0.03125, 0.125, 0.03125, 0.1875, 5.96e-08, 0.1875, 8.941e-08, 0.125, 0.03125, 0.0625, 0.03125, 0.125, 8.941e-08, 0.125, 2.384e-07, 0.0625, 0.01563, 0.0, 0.03125, 0.0625, 2.384e-07, 0.0625, 0.03125, 0.4375, 0.03125, 0.5, 0.0, 0.5, 0.0, 0.4375, 0.03125, 0.375, 0.03125, 0.4375, 0.0, 0.4375, 5.96e-08, 0.375, 1.0, 0.0625, 1.0, 0.125, 0.9688, 0.125, 0.9688, 0.0625, 0.9844, 0.0, 1.0, 0.0625, 0.9688, 0.0625, 1.0, 0.4375, 1.0, 0.5, 0.9688, 0.5, 0.9688, 0.4375, 1.0, 0.375, 1.0, 0.4375, 0.9688, 0.4375, 0.9688, 0.375, 1.0, 0.3125, 1.0, 0.375, 0.9688, 0.375, 0.9688, 0.3125, 1.0, 0.25, 1.0, 0.3125, 0.9688, 0.3125, 0.9688, 0.25, 1.0, 0.1875, 1.0, 0.25, 0.9688, 0.25, 0.9688, 0.1875, 1.0, 0.125, 1.0, 0.1875, 0.9688, 0.1875, 0.9688, 0.125, 0.9688, 0.3125, 0.9688, 0.375, 0.9375, 0.375, 0.9375, 0.3125, 0.9688, 0.25, 0.9688, 0.3125, 0.9375, 0.3125, 0.9375, 0.25, 0.9688, 0.1875, 0.9688, 0.25, 0.9375, 0.25, 0.9375, 0.1875, 0.9688, 0.125, 0.9688, 0.1875, 0.9375, 0.1875, 0.9375, 0.125, 0.9688, 0.0625, 0.9688, 0.125, 0.9375, 0.125, 0.9375, 0.0625, 0.9531, 0.0, 0.9688, 0.0625, 0.9375, 0.0625, 0.9688, 0.4375, 0.9688, 0.5, 0.9375, 0.5, 0.9375, 0.4375, 0.9688, 0.375, 0.9688, 0.4375, 0.9375, 0.4375, 0.9375, 0.375, 0.9375, 0.0625, 0.9375, 0.125, 0.9063, 0.125, 0.9063, 0.0625, 0.9219, 0.0, 0.9375, 0.0625, 0.9063, 0.0625, 0.9375, 0.4375, 0.9375, 0.5, 0.9062, 0.5, 0.9062, 0.4375, 0.9375, 0.375, 0.9375, 0.4375, 0.9062, 0.4375, 0.9062, 0.375, 0.9375, 0.3125, 0.9375, 0.375, 0.9062, 0.375, 0.9062, 0.3125, 0.9375, 0.25, 0.9375, 0.3125, 0.9062, 0.3125, 0.9062, 0.25, 0.9375, 0.1875, 0.9375, 0.25, 0.9062, 0.25, 0.9062, 0.1875, 0.9375, 0.125, 0.9375, 0.1875, 0.9062, 0.1875, 0.9063, 0.125, 0.9062, 0.25, 0.9062, 0.3125, 0.875, 0.3125, 0.875, 0.25, 0.9062, 0.1875, 0.9062, 0.25, 0.875, 0.25, 0.875, 0.1875, 0.9063, 0.125, 0.9062, 0.1875, 0.875, 0.1875, 0.875, 0.125, 0.9063, 0.0625, 0.9063, 0.125, 0.875, 0.125, 0.875, 0.0625, 0.8906, 0.0, 0.9063, 0.0625, 0.875, 0.0625, 0.9062, 0.4375, 0.9062, 0.5, 0.875, 0.5, 0.875, 0.4375, 0.9062, 0.375, 0.9062, 0.4375, 0.875, 0.4375, 0.875, 0.375, 0.9062, 0.3125, 0.9062, 0.375, 0.875, 0.375, 0.875, 0.3125, 0.8594, 0.0, 0.875, 0.0625, 0.8438, 0.0625, 0.875, 0.4375, 0.875, 0.5, 0.8438, 0.5, 0.8438, 0.4375, 0.875, 0.375, 0.875, 0.4375, 0.8438, 0.4375, 0.8438, 0.375, 0.875, 0.3125, 0.875, 0.375, 0.8438, 0.375, 0.8438, 0.3125, 0.875, 0.25, 0.875, 0.3125, 0.8438, 0.3125, 0.8438, 0.25, 0.875, 0.1875, 0.875, 0.25, 0.8438, 0.25, 0.8438, 0.1875, 0.875, 0.125, 0.875, 0.1875, 0.8438, 0.1875, 0.8438, 0.125, 0.875, 0.0625, 0.875, 0.125, 0.8438, 0.125, 0.8438, 0.0625, 0.8438, 0.1875, 0.8438, 0.25, 0.8125, 0.25, 0.8125, 0.1875, 0.8438, 0.125, 0.8438, 0.1875, 0.8125, 0.1875, 0.8125, 0.125, 0.8438, 0.0625, 0.8438, 0.125, 0.8125, 0.125, 0.8125, 0.0625, 0.8281, 0.0, 0.8438, 0.0625, 0.8125, 0.0625, 0.8438, 0.4375, 0.8438, 0.5, 0.8125, 0.5, 0.8125, 0.4375, 0.8438, 0.375, 0.8438, 0.4375, 0.8125, 0.4375, 0.8125, 0.375, 0.8438, 0.3125, 0.8438, 0.375, 0.8125, 0.375, 0.8125, 0.3125, 0.8438, 0.25, 0.8438, 0.3125, 0.8125, 0.3125, 0.8125, 0.25, 0.8125, 0.4375, 0.8125, 0.5, 0.7812, 0.5, 0.7812, 0.4375, 0.8125, 0.375, 0.8125, 0.4375, 0.7812, 0.4375, 0.7812, 0.375, 0.8125, 0.3125, 0.8125, 0.375, 0.7812, 0.375, 0.7812, 0.3125, 0.8125, 0.25, 0.8125, 0.3125, 0.7812, 0.3125, 0.7812, 0.25, 0.8125, 0.1875, 0.8125, 0.25, 0.7812, 0.25, 0.7812, 0.1875, 0.8125, 0.125, 0.8125, 0.1875, 0.7812, 0.1875, 0.7812, 0.125, 0.8125, 0.0625, 0.8125, 0.125, 0.7812, 0.125, 0.7812, 0.0625, 0.7969, 0.0, 0.8125, 0.0625, 0.7812, 0.0625, 0.7812, 0.1875, 0.7812, 0.25, 0.75, 0.25, 0.75, 0.1875, 0.7812, 0.125, 0.7812, 0.1875, 0.75, 0.1875, 0.75, 0.125, 0.7812, 0.0625, 0.7812, 0.125, 0.75, 0.125, 0.75, 0.0625, 0.7656, 0.0, 0.7812, 0.0625, 0.75, 0.0625, 0.7812, 0.4375, 0.7812, 0.5, 0.75, 0.5, 0.75, 0.4375, 0.7812, 0.375, 0.7812, 0.4375, 0.75, 0.4375, 0.75, 0.375, 0.7812, 0.3125, 0.7812, 0.375, 0.75, 0.375, 0.75, 0.3125, 0.7812, 0.25, 0.7812, 0.3125, 0.75, 0.3125, 0.75, 0.25, 0.75, 0.4375, 0.7188, 0.4375, 0.7188, 0.5, 0.75, 0.5, 0.75, 0.375, 0.7188, 0.375, 0.7188, 0.4375, 0.75, 0.4375, 0.75, 0.3125, 0.7188, 0.3125, 0.7188, 0.375, 0.75, 0.375, 0.7188, 0.25, 0.7188, 0.3125, 0.75, 0.3125, 0.6875, 0.25, 0.6875, 0.3125, 0.7188, 0.3125, 0.7188, 0.4375, 0.6875, 0.4375, 0.6875, 0.5, 0.7188, 0.5, 0.7188, 0.375, 0.6875, 0.375, 0.6875, 0.4375, 0.7188, 0.4375, 0.7188, 0.3125, 0.6875, 0.3125, 0.6875, 0.375, 0.7188, 0.375, 0.6875, 0.4375, 0.6562, 0.4375, 0.6562, 0.5, 0.6875, 0.5, 0.6875, 0.375, 0.6562, 0.375, 0.6562, 0.4375, 0.6875, 0.4375, 0.6875, 0.3125, 0.6562, 0.3125, 0.6562, 0.375, 0.6875, 0.375, 0.6562, 0.25, 0.6562, 0.3125, 0.6875, 0.3125, 0.625, 0.25, 0.625, 0.3125, 0.6562, 0.3125, 0.6562, 0.4375, 0.625, 0.4375, 0.625, 0.5, 0.6562, 0.5, 0.6562, 0.375, 0.625, 0.375, 0.625, 0.4375, 0.6562, 0.4375, 0.6562, 0.3125, 0.625, 0.3125, 0.625, 0.375, 0.6562, 0.375, 0.625, 0.4375, 0.5937, 0.4375, 0.5937, 0.5, 0.625, 0.5, 0.625, 0.375, 0.5938, 0.375, 0.5937, 0.4375, 0.625, 0.4375, 0.625, 0.3125, 0.5937, 0.3125, 0.5938, 0.375, 0.625, 0.375, 0.5937, 0.25, 0.5937, 0.3125, 0.625, 0.3125, 0.5937, 0.4375, 0.5625, 0.4375, 0.5625, 0.5, 0.5937, 0.5, 0.5938, 0.375, 0.5625, 0.375, 0.5625, 0.4375, 0.5937, 0.4375, 0.5937, 0.3125, 0.5625, 0.3125, 0.5625, 0.375, 0.5938, 0.375, 0.5625, 0.25, 0.5625, 0.3125, 0.5937, 0.3125, 0.5625, 0.4375, 0.5312, 0.4375, 0.5312, 0.5, 0.5625, 0.5, 0.5625, 0.375, 0.5312, 0.375, 0.5312, 0.4375, 0.5625, 0.4375, 0.5625, 0.3125, 0.5312, 0.3125, 0.5312, 0.375, 0.5625, 0.375, 0.5312, 0.25, 0.5312, 0.3125, 0.5625, 0.3125, 0.5312, 0.4375, 0.5, 0.4375, 0.5, 0.5, 0.5312, 0.5, 0.5312, 0.375, 0.5, 0.375, 0.5, 0.4375, 0.5312, 0.4375, 0.5312, 0.3125, 0.5, 0.3125, 0.5, 0.375, 0.5312, 0.375, 0.5, 0.25, 0.5, 0.3125, 0.5312, 0.3125, 0.5, 0.375, 0.4687, 0.375, 0.4687, 0.4375, 0.5, 0.4375, 0.5, 0.3125, 0.4687, 0.3125, 0.4687, 0.375, 0.5, 0.375, 0.4687, 0.25, 0.4687, 0.3125, 0.5, 0.3125, 0.5, 0.4375, 0.4687, 0.4375, 0.4687, 0.5, 0.5, 0.5, 0.4687, 0.4375, 0.4375, 0.4375, 0.4375, 0.5, 0.4687, 0.5, 0.4687, 0.375, 0.4375, 0.375, 0.4375, 0.4375, 0.4687, 0.4375, 0.4687, 0.3125, 0.4375, 0.3125, 0.4375, 0.375, 0.4687, 0.375, 0.4375, 0.25, 0.4375, 0.3125, 0.4687, 0.3125, 0.4375, 0.3125, 0.4062, 0.3125, 0.4062, 0.375, 0.4375, 0.375, 0.4062, 0.25, 0.4062, 0.3125, 0.4375, 0.3125, 0.4375, 0.4375, 0.4062, 0.4375, 0.4062, 0.5, 0.4375, 0.5, 0.4375, 0.375, 0.4062, 0.375, 0.4062, 0.4375, 0.4375, 0.4375, 0.4062, 0.4375, 0.375, 0.4375, 0.375, 0.5, 0.4062, 0.5, 0.4062, 0.375, 0.375, 0.375, 0.375, 0.4375, 0.4062, 0.4375, 0.4062, 0.3125, 0.375, 0.3125, 0.375, 0.375, 0.4062, 0.375, 0.375, 0.25, 0.375, 0.3125, 0.4062, 0.3125, 0.375, 0.3125, 0.3437, 0.3125, 0.3437, 0.375, 0.375, 0.375, 0.3437, 0.25, 0.3437, 0.3125, 0.375, 0.3125, 0.375, 0.4375, 0.3437, 0.4375, 0.3437, 0.5, 0.375, 0.5, 0.375, 0.375, 0.3437, 0.375, 0.3437, 0.4375, 0.375, 0.4375, 0.3437, 0.4375, 0.3125, 0.4375, 0.3125, 0.5, 0.3437, 0.5, 0.3437, 0.375, 0.3125, 0.375, 0.3125, 0.4375, 0.3437, 0.4375, 0.3437, 0.3125, 0.3125, 0.3125, 0.3125, 0.375, 0.3437, 0.375, 0.3125, 0.25, 0.3125, 0.3125, 0.3437, 0.3125, 0.2812, 0.25, 0.2812, 0.3125, 0.3125, 0.3125, 0.3125, 0.4375, 0.2812, 0.4375, 0.2812, 0.5, 0.3125, 0.5, 0.3125, 0.375, 0.2812, 0.375, 0.2812, 0.4375, 0.3125, 0.4375, 0.3125, 0.3125, 0.2812, 0.3125, 0.2812, 0.375, 0.3125, 0.375, 0.2812, 0.4375, 0.25, 0.4375, 0.25, 0.5, 0.2812, 0.5, 0.2812, 0.375, 0.25, 0.375, 0.25, 0.4375, 0.2812, 0.4375, 0.2812, 0.3125, 0.25, 0.3125, 0.25, 0.375, 0.2812, 0.375, 0.25, 0.25, 0.25, 0.3125, 0.2812, 0.3125, 0.2187, 0.25, 0.2187, 0.3125, 0.25, 0.3125, 0.25, 0.4375, 0.2187, 0.4375, 0.2187, 0.5, 0.25, 0.5, 0.25, 0.375, 0.2188, 0.375, 0.2187, 0.4375, 0.25, 0.4375, 0.25, 0.3125, 0.2187, 0.3125, 0.2188, 0.375, 0.25, 0.375, 0.2187, 0.4375, 0.1875, 0.4375, 0.1875, 0.5, 0.2187, 0.5, 0.2188, 0.375, 0.1875, 0.375, 0.1875, 0.4375, 0.2187, 0.4375, 0.2187, 0.3125, 0.1875, 0.3125, 0.1875, 0.375, 0.2188, 0.375, 0.1875, 0.25, 0.1875, 0.3125, 0.2187, 0.3125, 0.1875, 0.4375, 0.1562, 0.4375, 0.1562, 0.5, 0.1875, 0.5, 0.1875, 0.375, 0.1563, 0.375, 0.1562, 0.4375, 0.1875, 0.4375, 0.1875, 0.3125, 0.1562, 0.3125, 0.1563, 0.375, 0.1875, 0.375, 0.1563, 0.25, 0.1562, 0.3125, 0.1875, 0.3125, 0.1563, 0.375, 0.125, 0.375, 0.125, 0.4375, 0.1562, 0.4375, 0.1562, 0.3125, 0.125, 0.3125, 0.125, 0.375, 0.1563, 0.375, 0.125, 0.25, 0.125, 0.3125, 0.1562, 0.3125, 0.1562, 0.4375, 0.125, 0.4375, 0.125, 0.5, 0.1562, 0.5, 0.125, 0.4375, 0.09375, 0.4375, 0.09375, 0.5, 0.125, 0.5, 0.125, 0.375, 0.09375, 0.375, 0.09375, 0.4375, 0.125, 0.4375, 0.125, 0.3125, 0.09375, 0.3125, 0.09375, 0.375, 0.125, 0.375, 0.09375, 0.25, 0.09375, 0.3125, 0.125, 0.3125, 0.09375, 0.375, 0.0625, 0.375, 0.0625, 0.4375, 0.09375, 0.4375, 0.09375, 0.3125, 0.0625, 0.3125, 0.0625, 0.375, 0.09375, 0.375, 0.0625, 0.25, 0.0625, 0.3125, 0.09375, 0.3125, 0.09375, 0.4375, 0.0625, 0.4375, 0.0625, 0.5, 0.09375, 0.5, 0.0625, 0.4375, 0.03125, 0.4375, 0.03125, 0.5, 0.0625, 0.5, 0.0625, 0.375, 0.03125, 0.375, 0.03125, 0.4375, 0.0625, 0.4375, 0.0625, 0.3125, 0.03125, 0.3125, 0.03125, 0.375, 0.0625, 0.375, 0.03125, 0.25, 0.03125, 0.3125, 0.0625, 0.3125, 0.03125, 0.3125, 0.0, 0.3125, 5.96e-08, 0.375, 0.03125, 0.375, 0.0, 0.25, 0.0, 0.3125, 0.03125, 0.3125, 0.03125, 0.4375, 0.0, 0.4375, 0.0, 0.5, 0.03125, 0.5, 0.03125, 0.375, 5.96e-08, 0.375, 0.0, 0.4375, 0.03125, 0.4375, 1.0, 0.4375, 0.9688, 0.4375, 0.9688, 0.5, 1.0, 0.5, 1.0, 0.375, 0.9688, 0.375, 0.9688, 0.4375, 1.0, 0.4375, 1.0, 0.3125, 0.9688, 0.3125, 0.9688, 0.375, 1.0, 0.375, 0.9688, 0.25, 0.9688, 0.3125, 1.0, 0.3125, 0.9688, 0.3125, 0.9375, 0.3125, 0.9375, 0.375, 0.9688, 0.375, 0.9375, 0.25, 0.9375, 0.3125, 0.9688, 0.3125, 0.9688, 0.4375, 0.9375, 0.4375, 0.9375, 0.5, 0.9688, 0.5, 0.9688, 0.375, 0.9375, 0.375, 0.9375, 0.4375, 0.9688, 0.4375, 0.9375, 0.4375, 0.9062, 0.4375, 0.9062, 0.5, 0.9375, 0.5, 0.9375, 0.375, 0.9062, 0.375, 0.9062, 0.4375, 0.9375, 0.4375, 0.9375, 0.3125, 0.9062, 0.3125, 0.9062, 0.375, 0.9375, 0.375, 0.9062, 0.25, 0.9062, 0.3125, 0.9375, 0.3125, 0.875, 0.25, 0.875, 0.3125, 0.9062, 0.3125, 0.9062, 0.4375, 0.875, 0.4375, 0.875, 0.5, 0.9062, 0.5, 0.9062, 0.375, 0.875, 0.375, 0.875, 0.4375, 0.9062, 0.4375, 0.9062, 0.3125, 0.875, 0.3125, 0.875, 0.375, 0.9062, 0.375, 0.875, 0.4375, 0.8438, 0.4375, 0.8438, 0.5, 0.875, 0.5, 0.875, 0.375, 0.8438, 0.375, 0.8438, 0.4375, 0.875, 0.4375, 0.875, 0.3125, 0.8438, 0.3125, 0.8438, 0.375, 0.875, 0.375, 0.8438, 0.25, 0.8438, 0.3125, 0.875, 0.3125, 0.8438, 0.4375, 0.8125, 0.4375, 0.8125, 0.5, 0.8438, 0.5, 0.8438, 0.375, 0.8125, 0.375, 0.8125, 0.4375, 0.8438, 0.4375, 0.8438, 0.3125, 0.8125, 0.3125, 0.8125, 0.375, 0.8438, 0.375, 0.8125, 0.25, 0.8125, 0.3125, 0.8438, 0.3125, 0.8125, 0.4375, 0.7812, 0.4375, 0.7812, 0.5, 0.8125, 0.5, 0.8125, 0.375, 0.7812, 0.375, 0.7812, 0.4375, 0.8125, 0.4375, 0.8125, 0.3125, 0.7812, 0.3125, 0.7812, 0.375, 0.8125, 0.375, 0.7812, 0.25, 0.7812, 0.3125, 0.8125, 0.3125, 0.7812, 0.4375, 0.75, 0.4375, 0.75, 0.5, 0.7812, 0.5, 0.7812, 0.375, 0.75, 0.375, 0.75, 0.4375, 0.7812, 0.4375, 0.7812, 0.3125, 0.75, 0.3125, 0.75, 0.375, 0.7812, 0.375, 0.75, 0.25, 0.75, 0.3125, 0.7812, 0.3125, 0.7188, 0.5, 0.75, 0.5, 0.75, 0.5, 0.7188, 0.5, 0.6875, 0.5, 0.7188, 0.5, 0.7188, 0.5, 0.6875, 0.5, 0.6562, 0.5, 0.6875, 0.5, 0.6875, 0.5, 0.6562, 0.5, 0.625, 0.5, 0.6562, 0.5, 0.6562, 0.5, 0.625, 0.5, 0.5937, 0.5, 0.625, 0.5, 0.625, 0.5, 0.5937, 0.5, 0.5625, 0.5, 0.5937, 0.5, 0.5937, 0.5, 0.5625, 0.5, 0.5312, 0.5, 0.5625, 0.5, 0.5625, 0.5, 0.5312, 0.5, 0.5, 0.5, 0.5312, 0.5, 0.5312, 0.5, 0.5, 0.5, 0.4687, 0.5, 0.5, 0.5, 0.5, 0.5, 0.4687, 0.5, 0.4375, 0.5, 0.4687, 0.5, 0.4687, 0.5, 0.4375, 0.5, 0.4062, 0.5, 0.4375, 0.5, 0.4375, 0.5, 0.4062, 0.5, 0.375, 0.5, 0.4062, 0.5, 0.4062, 0.5, 0.375, 0.5, 0.3437, 0.5, 0.375, 0.5, 0.375, 0.5, 0.3437, 0.5, 0.3125, 0.5, 0.3437, 0.5, 0.3437, 0.5, 0.3125, 0.5, 0.2812, 0.5, 0.3125, 0.5, 0.3125, 0.5, 0.2812, 0.5, 0.25, 0.5, 0.2812, 0.5, 0.2812, 0.5, 0.25, 0.5, 0.2187, 0.5, 0.25, 0.5, 0.25, 0.5, 0.2187, 0.5, 0.1875, 0.5, 0.2187, 0.5, 0.2187, 0.5, 0.1875, 0.5, 0.1562, 0.5, 0.1875, 0.5, 0.1875, 0.5, 0.1562, 0.5, 0.125, 0.5, 0.1562, 0.5, 0.1562, 0.5, 0.125, 0.5, 0.09375, 0.5, 0.125, 0.5, 0.125, 0.5, 0.09375, 0.5, 0.0625, 0.5, 0.09375, 0.5, 0.09375, 0.5, 0.0625, 0.5, 0.03125, 0.5, 0.0625, 0.5, 0.0625, 0.5, 0.03125, 0.5, 0.0, 0.5, 0.03125, 0.5, 0.03125, 0.5, 0.0, 0.5, 0.9688, 0.5, 1.0, 0.5, 1.0, 0.5, 0.9688, 0.5, 0.9375, 0.5, 0.9688, 0.5, 0.9688, 0.5, 0.9375, 0.5, 0.9062, 0.5, 0.9375, 0.5, 0.9375, 0.5, 0.9062, 0.5, 0.875, 0.5, 0.9062, 0.5, 0.9062, 0.5, 0.875, 0.5, 0.8438, 0.5, 0.875, 0.5, 0.875, 0.5, 0.8438, 0.5, 0.8125, 0.5, 0.8438, 0.5, 0.8438, 0.5, 0.8125, 0.5, 0.7812, 0.5, 0.8125, 0.5, 0.8125, 0.5, 0.7812, 0.5, 0.75, 0.5, 0.7812, 0.5, 0.7812, 0.5, 0.75, 0.5])
me_sphere_002.materials.append(mat_material_002)
me_sphere_002.use_remesh_fix_poles = True
me_sphere_002.use_remesh_preserve_attributes = False
me_sphere_002.use_mirror_vertex_groups = False
me_sphere_002.update()
me_plane = bpy.data.meshes.new('Plane')
me_plane.from_pydata([(-1.0, -1.0, 0.0), (1.0, -1.0, 0.0), (-1.0, 1.0, 0.0), (1.0, 1.0, 0.0), (-1.0, 0.6, 0.0), (-1.0, 0.2, 0.0), (-1.0, -0.2, 0.0), (-1.0, -0.6, 0.0), (-0.6, -1.0, 0.0), (-0.2, -1.0, 0.0), (0.2, -1.0, 0.0), (0.6, -1.0, 0.0), (1.0, -0.6, 0.0), (1.0, -0.2, 0.0), (1.0, 0.2, 0.0), (1.0, 0.6, 0.0), (0.6, 1.0, 0.0), (0.2, 1.0, 0.0), (-0.2, 1.0, 0.0), (-0.6, 1.0, 0.0), (-0.6, -0.6, 0.0), (-0.6, -0.2, 0.0), (-0.6, 0.2, 0.0), (-0.6, 0.6, 0.0), (-0.2, -0.6, 0.0), (-0.2, -0.2, 0.0), (-0.2, 0.2, 0.0), (-0.2, 0.6, 0.0), (0.2, -0.6, 0.0), (0.2, -0.2, 0.0), (0.2, 0.2, 0.0), (0.2, 0.6, 0.0), (0.6, -0.6, 0.0), (0.6, -0.2, 0.0), (0.6, 0.2, 0.0), (0.6, 0.6, 0.0)], [], [(35, 15, 3, 16), (4, 23, 19, 2), (23, 27, 18, 19), (27, 31, 17, 18), (31, 35, 16, 17), (0, 8, 20, 7), (7, 20, 21, 6), (6, 21, 22, 5), (5, 22, 23, 4), (8, 9, 24, 20), (20, 24, 25, 21), (21, 25, 26, 22), (22, 26, 27, 23), (9, 10, 28, 24), (24, 28, 29, 25), (25, 29, 30, 26), (26, 30, 31, 27), (10, 11, 32, 28), (28, 32, 33, 29), (29, 33, 34, 30), (30, 34, 35, 31), (11, 1, 12, 32), (32, 12, 13, 33), (33, 13, 14, 34), (34, 14, 15, 35)])
_uv = me_plane.uv_layers.new(name='UVMap')
_uv.uv.foreach_set('vector', [0.8, 0.8, 1.0, 0.8, 1.0, 1.0, 0.8, 1.0, 0.0, 0.8, 0.2, 0.8, 0.2, 1.0, 0.0, 1.0, 0.2, 0.8, 0.4, 0.8, 0.4, 1.0, 0.2, 1.0, 0.4, 0.8, 0.6, 0.8, 0.6, 1.0, 0.4, 1.0, 0.6, 0.8, 0.8, 0.8, 0.8, 1.0, 0.6, 1.0, 0.0, 0.0, 0.2, 0.0, 0.2, 0.2, 0.0, 0.2, 0.0, 0.2, 0.2, 0.2, 0.2, 0.4, 0.0, 0.4, 0.0, 0.4, 0.2, 0.4, 0.2, 0.6, 0.0, 0.6, 0.0, 0.6, 0.2, 0.6, 0.2, 0.8, 0.0, 0.8, 0.2, 0.0, 0.4, 0.0, 0.4, 0.2, 0.2, 0.2, 0.2, 0.2, 0.4, 0.2, 0.4, 0.4, 0.2, 0.4, 0.2, 0.4, 0.4, 0.4, 0.4, 0.6, 0.2, 0.6, 0.2, 0.6, 0.4, 0.6, 0.4, 0.8, 0.2, 0.8, 0.4, 0.0, 0.6, 0.0, 0.6, 0.2, 0.4, 0.2, 0.4, 0.2, 0.6, 0.2, 0.6, 0.4, 0.4, 0.4, 0.4, 0.4, 0.6, 0.4, 0.6, 0.6, 0.4, 0.6, 0.4, 0.6, 0.6, 0.6, 0.6, 0.8, 0.4, 0.8, 0.6, 0.0, 0.8, 0.0, 0.8, 0.2, 0.6, 0.2, 0.6, 0.2, 0.8, 0.2, 0.8, 0.4, 0.6, 0.4, 0.6, 0.4, 0.8, 0.4, 0.8, 0.6, 0.6, 0.6, 0.6, 0.6, 0.8, 0.6, 0.8, 0.8, 0.6, 0.8, 0.8, 0.0, 1.0, 0.0, 1.0, 0.2, 0.8, 0.2, 0.8, 0.2, 1.0, 0.2, 1.0, 0.4, 0.8, 0.4, 0.8, 0.4, 1.0, 0.4, 1.0, 0.6, 0.8, 0.6, 0.8, 0.6, 1.0, 0.6, 1.0, 0.8, 0.8, 0.8])
me_plane.use_remesh_fix_poles = True
me_plane.use_remesh_preserve_attributes = False
me_plane.use_mirror_vertex_groups = False
me_plane.update()

# ---- objects
ob_ocean = bpy.data.objects.new('Ocean', me_cube)
ob_light = bpy.data.objects.new('Light', light_light)
ob_camera = bpy.data.objects.new('Camera', cam_camera)
ob_boat = bpy.data.objects.new('Boat', me_sphere_002)
ob_plane = bpy.data.objects.new('Plane', me_plane)

# ---- transforms, parenting, visibility, modifiers, constraints
ob_ocean.location = (0.0, 0.0, 0.0)
ob_ocean.lock_rotations_4d = False
ob_ocean.empty_display_type = 'ARROWS'
ob_ocean.lineart.crease_threshold = 0.0
_m = ob_ocean.modifiers.new('Ocean', 'OCEAN')
_m.repeat_x = 3
_m.repeat_y = 3
_m.resolution = 10
_m.viewport_resolution = 10
_m.wave_scale = 2.0
ob_light.location = (4.076, 1.005, 5.904)
ob_light.rotation_euler = (0.6503, 0.05522, 1.866)
ob_light.lock_rotations_4d = False
ob_light.empty_display_type = 'ARROWS'
ob_light.color = (0.0, 0.0, 0.0, 0.0)
ob_light.lineart.crease_threshold = 0.0
ob_camera.location = (7.359, -6.926, 4.958)
ob_camera.rotation_euler = (1.109, 0.0, 0.8149)
ob_camera.lock_rotations_4d = False
ob_camera.empty_display_type = 'ARROWS'
ob_camera.color = (0.0, 0.0, 0.0, 0.0)
ob_camera.display_type = 'WIRE'
ob_camera.lineart.crease_threshold = 0.0
ob_boat.location = (-5.0, 0.0, 0.6)
ob_boat.scale = (1.0, 2.0, 1.0)
ob_boat.lineart.crease_threshold = 0.0
_c = ob_boat.constraints.new('COPY_LOCATION'); _c.name = 'Copy Location'
_c.active = False
_c.target = ob_plane
_c.subtarget = 'Group'
_c = ob_boat.constraints.new('COPY_ROTATION'); _c.name = 'Copy Rotation'
_c.target = ob_plane
_c.subtarget = 'Group'
ob_plane.location = (0.0, 6.0, -0.01452)
ob_plane.lineart.crease_threshold = 0.0
_vg = ob_plane.vertex_groups.new(name='Group')
_m = ob_plane.modifiers.new('Shrinkwrap', 'SHRINKWRAP')
_m.target = ob_ocean

# ---- collection membership
col_collection.objects.link(ob_ocean)
col_collection.objects.link(ob_light)
col_collection.objects.link(ob_camera)
col_collection.objects.link(ob_boat)
col_collection.objects.link(ob_plane)

# ---- scene / render settings (as saved in the file)
scene.camera = ob_camera
scene.frame_start = 1; scene.frame_end = 480; scene.frame_set(1)
scene.render.engine = 'BLENDER_EEVEE_NEXT'
scene.cycles.use_denoising = False
scene.cycles.samples = 128
scene.cycles.sampling_pattern = 'TABULATED_SOBOL'
scene.cycles.use_adaptive_sampling = False
scene.cycles.use_light_tree = False
scene.view_settings.view_transform = 'Filmic'
bpy.context.view_layer.update()
